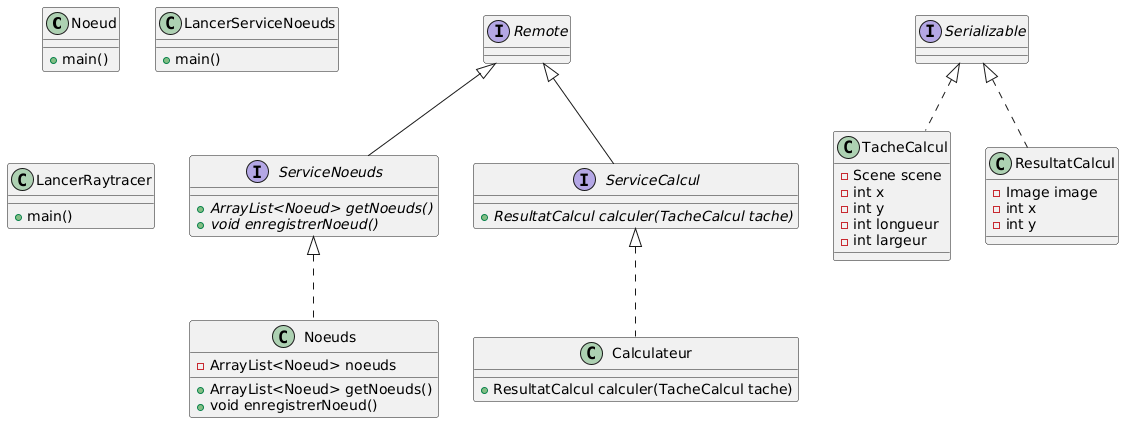

The diagram above was rendered by PlantUML. Its source (embedded in the PNG):
@startuml
class Noeud {
    + main()
}

interface ServiceNoeuds extends Remote {
    + {abstract}ArrayList<Noeud> getNoeuds()
    + {abstract}void enregistrerNoeud()
}

class Noeuds implements ServiceNoeuds {
    - ArrayList<Noeud> noeuds
    + ArrayList<Noeud> getNoeuds()
    + void enregistrerNoeud()
}

class LancerServiceNoeuds {
    + main()
}

interface ServiceCalcul extends Remote {
    + {abstract}ResultatCalcul calculer(TacheCalcul tache)
}

class Calculateur implements ServiceCalcul {
    + ResultatCalcul calculer(TacheCalcul tache)
}

class TacheCalcul implements Serializable {
    - Scene scene
    - int x
    - int y
    - int longueur
    - int largeur
}

class ResultatCalcul implements Serializable {
    - Image image
    - int x
    - int y
}

class LancerRaytracer {
    + main()
}
@enduml